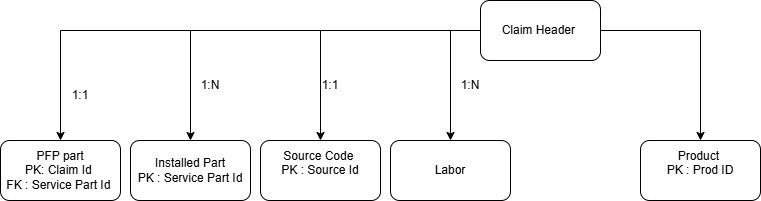

The diagram above was exported from draw.io. Its source (the exported page's mxGraphModel, read from the mxfile embedded in the PNG):
<mxGraphModel dx="1624" dy="463" grid="1" gridSize="10" guides="1" tooltips="1" connect="1" arrows="1" fold="1" page="1" pageScale="1" pageWidth="850" pageHeight="1100" math="0" shadow="0">
  <root>
    <mxCell id="0" />
    <mxCell id="1" parent="0" />
    <mxCell id="BFasVQ_KnEAQknfImfuR-3" edge="1" parent="1" source="BFasVQ_KnEAQknfImfuR-1" style="edgeStyle=orthogonalEdgeStyle;rounded=0;orthogonalLoop=1;jettySize=auto;html=1;" target="BFasVQ_KnEAQknfImfuR-2" value="">
      <mxGeometry relative="1" as="geometry" />
    </mxCell>
    <mxCell id="BFasVQ_KnEAQknfImfuR-6" edge="1" parent="1" source="BFasVQ_KnEAQknfImfuR-1" style="edgeStyle=orthogonalEdgeStyle;rounded=0;orthogonalLoop=1;jettySize=auto;html=1;" target="BFasVQ_KnEAQknfImfuR-5" value="">
      <mxGeometry relative="1" as="geometry" />
    </mxCell>
    <mxCell id="BFasVQ_KnEAQknfImfuR-8" edge="1" parent="1" source="BFasVQ_KnEAQknfImfuR-1" style="edgeStyle=orthogonalEdgeStyle;rounded=0;orthogonalLoop=1;jettySize=auto;html=1;" target="BFasVQ_KnEAQknfImfuR-7" value="">
      <mxGeometry relative="1" as="geometry">
        <Array as="points">
          <mxPoint x="330" y="70" />
        </Array>
      </mxGeometry>
    </mxCell>
    <mxCell id="BFasVQ_KnEAQknfImfuR-12" edge="1" parent="1" source="BFasVQ_KnEAQknfImfuR-1" style="edgeStyle=orthogonalEdgeStyle;rounded=0;orthogonalLoop=1;jettySize=auto;html=1;exitX=0;exitY=0.5;exitDx=0;exitDy=0;entryX=0.5;entryY=0;entryDx=0;entryDy=0;" target="BFasVQ_KnEAQknfImfuR-11">
      <mxGeometry relative="1" as="geometry" />
    </mxCell>
    <mxCell id="MnH2n5sBvUFZ54MgY3au-2" edge="1" parent="1" source="BFasVQ_KnEAQknfImfuR-1" style="edgeStyle=orthogonalEdgeStyle;rounded=0;orthogonalLoop=1;jettySize=auto;html=1;" target="MnH2n5sBvUFZ54MgY3au-1" value="">
      <mxGeometry relative="1" as="geometry" />
    </mxCell>
    <mxCell id="BFasVQ_KnEAQknfImfuR-1" parent="1" style="rounded=1;whiteSpace=wrap;html=1;" value="Claim Header&amp;nbsp;" vertex="1">
      <mxGeometry height="60" width="120" x="360" y="40" as="geometry" />
    </mxCell>
    <mxCell id="BFasVQ_KnEAQknfImfuR-2" parent="1" style="whiteSpace=wrap;html=1;rounded=1;" value="PFP part&lt;div&gt;PK: Claim Id&amp;nbsp;&lt;/div&gt;&lt;div&gt;FK : Service Part Id&amp;nbsp;&lt;/div&gt;" vertex="1">
      <mxGeometry height="60" width="120" x="-120" y="180" as="geometry" />
    </mxCell>
    <mxCell id="BFasVQ_KnEAQknfImfuR-4" parent="1" style="text;html=1;whiteSpace=wrap;strokeColor=none;fillColor=none;align=center;verticalAlign=middle;rounded=0;" value="1:1" vertex="1">
      <mxGeometry height="30" width="60" x="-70" y="120" as="geometry" />
    </mxCell>
    <mxCell id="BFasVQ_KnEAQknfImfuR-5" parent="1" style="whiteSpace=wrap;html=1;rounded=1;" value="Installed Part&lt;br&gt;PK : Service Part Id" vertex="1">
      <mxGeometry height="60" width="120" x="10" y="180" as="geometry" />
    </mxCell>
    <mxCell id="BFasVQ_KnEAQknfImfuR-7" parent="1" style="whiteSpace=wrap;html=1;rounded=1;" value="Labor" vertex="1">
      <mxGeometry height="60" width="120" x="270" y="180" as="geometry" />
    </mxCell>
    <mxCell id="BFasVQ_KnEAQknfImfuR-9" parent="1" style="text;html=1;whiteSpace=wrap;strokeColor=none;fillColor=none;align=center;verticalAlign=middle;rounded=0;" value="1:N" vertex="1">
      <mxGeometry height="30" width="60" x="60" y="110" as="geometry" />
    </mxCell>
    <mxCell id="BFasVQ_KnEAQknfImfuR-10" parent="1" style="text;html=1;whiteSpace=wrap;strokeColor=none;fillColor=none;align=center;verticalAlign=middle;rounded=0;" value="1:N" vertex="1">
      <mxGeometry height="30" width="60" x="320" y="110" as="geometry" />
    </mxCell>
    <mxCell id="BFasVQ_KnEAQknfImfuR-11" parent="1" style="rounded=1;whiteSpace=wrap;html=1;" value="Source Code&amp;nbsp;&lt;br&gt;PK : Source Id&lt;div&gt;&lt;br/&gt;&lt;/div&gt;" vertex="1">
      <mxGeometry height="60" width="120" x="140" y="180" as="geometry" />
    </mxCell>
    <mxCell id="BFasVQ_KnEAQknfImfuR-13" parent="1" style="text;html=1;whiteSpace=wrap;strokeColor=none;fillColor=none;align=center;verticalAlign=middle;rounded=0;" value="1:1" vertex="1">
      <mxGeometry height="30" width="60" x="180" y="110" as="geometry" />
    </mxCell>
    <mxCell id="MnH2n5sBvUFZ54MgY3au-1" parent="1" style="whiteSpace=wrap;html=1;rounded=1;" value="Product&amp;nbsp;&lt;div&gt;PK : Prod ID&lt;/div&gt;&lt;div&gt;&lt;br&gt;&lt;/div&gt;" vertex="1">
      <mxGeometry height="60" width="120" x="520" y="180" as="geometry" />
    </mxCell>
  </root>
</mxGraphModel>